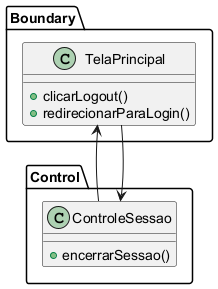

The diagram above was rendered by PlantUML. Its source (embedded in the PNG):
@startuml
' UC003 - Logout - Diagrama de Classes de Análise
package Boundary {
  class TelaPrincipal {
    +clicarLogout()
    +redirecionarParaLogin()
  }
}

package Control {
  class ControleSessao {
    +encerrarSessao()
  }
}

TelaPrincipal --> ControleSessao
ControleSessao --> TelaPrincipal
@enduml